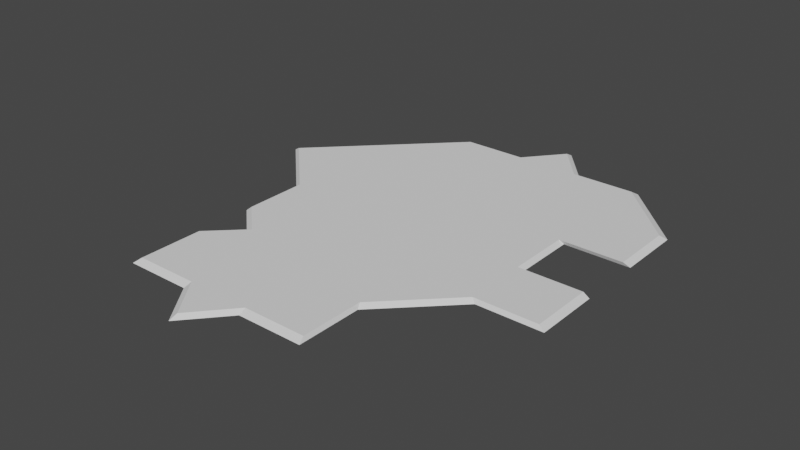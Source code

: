 # Source: Tar.blend  (saved by Blender 2.90.8; exported with 4.5.12 LTS)
import bpy
from mathutils import Matrix  # noqa: F401  (used for matrix-valued properties, if any)

bpy.ops.wm.read_factory_settings(use_empty=True)
scene = bpy.context.scene
scene.name = 'Scene'

# ---- collections
col_collection = bpy.data.collections.new('Collection'); scene.collection.children.link(col_collection)

# ---- world
world_world = bpy.data.worlds.new('World'); scene.world = world_world
world_world.use_nodes = True; world_world.node_tree.nodes.clear()
_N = world_world.node_tree.nodes; _L = world_world.node_tree.links
n0 = _N.new('ShaderNodeOutputWorld'); n0.name = 'World Output'; n0.location = (300, 300)
n1 = _N.new('ShaderNodeBackground'); n1.name = 'Background'; n1.location = (10, 300)
n1.inputs[0].default_value = (0.05088, 0.05088, 0.05088, 1.0)
_L.new(n1.outputs[0], n0.inputs[0])
n0.is_active_output = True
world_world.color = (0.05088, 0.05088, 0.05088)
world_world.use_sun_shadow = False
world_world.sun_shadow_jitter_overblur = 0.0

# ---- meshes
me_plane = bpy.data.meshes.new('Plane')
me_plane.from_pydata([(-1.0, 0.3333, 0.0), (1.0, -0.3333, 0.0), (1.0, 2.98e-08, 0.0), (1.0, 0.3333, 0.0), (1.0, 0.6667, 0.0), (-0.6667, -1.0, 0.0), (-0.3333, -1.0, 0.0), (2.98e-08, -1.0, 0.0), (0.3333, -1.0, 0.0), (0.6667, 1.0, 0.0), (0.3333, 1.0, 0.0), (-2.98e-08, 1.0, 0.0), (-0.3333, 1.0, 0.0), (0.3333, -0.6667, 0.0), (-2.98e-08, -0.6667, 0.0), (-0.3333, -0.6667, 0.0), (-0.6667, -0.6667, 0.0), (0.6667, -0.3333, 0.0), (0.3333, -0.3333, 0.0), (-2.98e-08, -0.3333, 0.0), (-0.3333, -0.3333, 0.0), (-0.6667, -0.3333, 0.0), (0.6667, 1.987e-08, 0.0), (0.3333, 9.934e-09, 0.0), (-2.98e-08, -8.882e-16, 0.0), (-0.3333, -9.934e-09, 0.0), (-0.6667, -1.987e-08, 0.0), (0.6667, 0.3333, 0.0), (0.3333, 0.3333, 0.0), (-2.98e-08, 0.3333, 0.0), (-0.3333, 0.3333, 0.0), (-0.6667, 0.3333, 0.0), (0.6667, 0.6667, 0.0), (0.3333, 0.6667, 0.0), (-2.98e-08, 0.6667, 0.0), (-0.3333, 0.6667, 0.0), (-0.6667, 0.6667, 0.0), (-2.98e-08, 1.0, 0.0), (0.1644, 1.2, 0.0), (-0.3333, -1.0, 0.0), (-0.1811, -1.207, 0.0), (-0.4911, -0.497, 0.0), (-0.9663, 0.3234, 0.02014), (-0.6438, 0.0009002, 0.02014), (0.9686, -0.3216, 0.02014), (0.9686, 0.0009002, 0.02014), (0.9686, 0.3234, 0.02014), (0.9686, 0.6459, 0.02014), (-0.6438, 0.6459, 0.02014), (-0.6438, 0.3234, 0.02014), (-0.6438, -0.9666, 0.02014), (-0.3213, -0.9666, 0.02014), (0.001155, -0.9666, 0.02014), (0.3236, -0.9666, 0.02014), (0.6461, 0.9684, 0.02014), (0.3236, 0.9684, 0.02014), (0.001155, 0.9684, 0.02014), (-0.3213, 0.9684, 0.02014), (0.3236, -0.6441, 0.02014), (0.001155, -0.6441, 0.02014), (-0.3213, -0.6441, 0.02014), (-0.6438, -0.6441, 0.02014), (0.6461, -0.3216, 0.02014), (0.3236, -0.3216, 0.02014), (0.001155, -0.3216, 0.02014), (-0.3213, -0.3216, 0.02014), (-0.6438, -0.3216, 0.02014), (0.6461, 0.0009002, 0.02014), (0.3236, 0.0009002, 0.02014), (0.001155, 0.0009002, 0.02014), (-0.3213, 0.0009002, 0.02014), (0.6461, 0.3234, 0.02014), (0.3236, 0.3234, 0.02014), (0.001155, 0.3234, 0.02014), (-0.3213, 0.3234, 0.02014), (0.6461, 0.6459, 0.02014), (0.3236, 0.6459, 0.02014), (0.001155, 0.6459, 0.02014), (-0.3213, 0.6459, 0.02014), (0.001155, 0.9684, 0.02014), (0.1602, 1.162, 0.02014), (-0.3213, -0.9666, 0.02014), (-0.1741, -1.167, 0.02014), (-0.474, -0.48, 0.02014)], [], [(9, 4, 32), (17, 22, 2, 1), (27, 32, 4, 3), (0, 31, 26), (31, 36, 35, 30), (30, 35, 34, 29), (29, 34, 33, 28), (28, 33, 32, 27), (0, 36, 31), (26, 31, 30, 25), (25, 30, 29, 24), (24, 29, 28, 23), (23, 28, 27, 22), (21, 26, 25, 20), (20, 25, 24, 19), (19, 24, 23, 18), (18, 23, 22, 17), (16, 41, 15), (15, 20, 19, 14), (14, 19, 18, 13), (5, 16, 15, 6), (6, 15, 14, 7), (7, 14, 13, 8), (35, 12, 11, 34), (34, 11, 10, 33), (33, 10, 9, 32), (36, 12, 35), (10, 37, 38), (18, 17, 13), (39, 7, 40), (20, 41, 21), (15, 41, 20), (54, 75, 47), (62, 44, 45, 67), (71, 46, 47, 75), (42, 43, 49), (49, 74, 78, 48), (74, 73, 77, 78), (73, 72, 76, 77), (72, 71, 75, 76), (42, 49, 48), (43, 70, 74, 49), (70, 69, 73, 74), (69, 68, 72, 73), (68, 67, 71, 72), (66, 65, 70, 43), (65, 64, 69, 70), (64, 63, 68, 69), (63, 62, 67, 68), (61, 60, 83), (60, 59, 64, 65), (59, 58, 63, 64), (50, 51, 60, 61), (51, 52, 59, 60), (52, 53, 58, 59), (78, 77, 56, 57), (77, 76, 55, 56), (76, 75, 54, 55), (48, 78, 57), (55, 80, 79), (63, 58, 62), (81, 82, 52), (65, 66, 83), (60, 65, 83), (11, 12, 57, 56), (10, 38, 80, 55), (27, 3, 46, 71), (13, 17, 62, 58), (16, 5, 50, 61), (6, 39, 81, 51), (0, 26, 43, 42), (39, 40, 82, 81), (1, 2, 45, 44), (17, 1, 44, 62), (7, 39, 81, 52), (3, 4, 47, 46), (8, 13, 58, 53), (40, 7, 52, 82), (36, 0, 42, 48), (22, 27, 71, 67), (41, 16, 61, 83), (26, 21, 66, 43), (5, 6, 51, 50), (21, 41, 83, 66), (6, 7, 52, 51), (2, 22, 67, 45), (7, 8, 53, 52), (12, 36, 48, 57), (4, 9, 54, 47), (11, 37, 79, 56), (9, 10, 55, 54), (38, 37, 79, 80), (10, 11, 56, 55), (37, 10, 55, 79)])
_uv = me_plane.uv_layers.new(name='UVMap')
_uv.uv.foreach_set('vector', [0.8333, 1.0, 1.0, 0.8333, 0.8333, 0.8333, 0.8333, 0.3333, 0.8333, 0.5, 1.0, 0.5, 1.0, 0.3333, 0.8333, 0.6667, 0.8333, 0.8333, 1.0, 0.8333, 1.0, 0.6667, 0.0, 0.0, 0.1667, 0.6667, 0.1667, 0.5, 0.1667, 0.6667, 0.1667, 0.8333, 0.3333, 0.8333, 0.3333, 0.6667, 0.3333, 0.6667, 0.3333, 0.8333, 0.5, 0.8333, 0.5, 0.6667, 0.5, 0.6667, 0.5, 0.8333, 0.6667, 0.8333, 0.6667, 0.6667, 0.6667, 0.6667, 0.6667, 0.8333, 0.8333, 0.8333, 0.8333, 0.6667, 0.0, 0.0, 0.1667, 0.8333, 0.1667, 0.6667, 0.1667, 0.5, 0.1667, 0.6667, 0.3333, 0.6667, 0.3333, 0.5, 0.3333, 0.5, 0.3333, 0.6667, 0.5, 0.6667, 0.5, 0.5, 0.5, 0.5, 0.5, 0.6667, 0.6667, 0.6667, 0.6667, 0.5, 0.6667, 0.5, 0.6667, 0.6667, 0.8333, 0.6667, 0.8333, 0.5, 0.1667, 0.3333, 0.1667, 0.5, 0.3333, 0.5, 0.3333, 0.3333, 0.3333, 0.3333, 0.3333, 0.5, 0.5, 0.5, 0.5, 0.3333, 0.5, 0.3333, 0.5, 0.5, 0.6667, 0.5, 0.6667, 0.3333, 0.6667, 0.3333, 0.6667, 0.5, 0.8333, 0.5, 0.8333, 0.3333, 0.1667, 0.1667, 0.0, 0.0, 0.3333, 0.1667, 0.3333, 0.1667, 0.3333, 0.3333, 0.5, 0.3333, 0.5, 0.1667, 0.5, 0.1667, 0.5, 0.3333, 0.6667, 0.3333, 0.6667, 0.1667, 0.1667, 0.0, 0.1667, 0.1667, 0.3333, 0.1667, 0.3333, 0.0, 0.3333, 0.0, 0.3333, 0.1667, 0.5, 0.1667, 0.5, 0.0, 0.5, 0.0, 0.5, 0.1667, 0.6667, 0.1667, 0.6667, 0.0, 0.3333, 0.8333, 0.3333, 1.0, 0.5, 1.0, 0.5, 0.8333, 0.5, 0.8333, 0.5, 1.0, 0.6667, 1.0, 0.6667, 0.8333, 0.6667, 0.8333, 0.6667, 1.0, 0.8333, 1.0, 0.8333, 0.8333, 0.1667, 0.8333, 0.3333, 1.0, 0.3333, 0.8333, 0.0, 0.0, 0.0, 0.0, 0.0, 0.0, 0.6667, 0.3333, 0.8333, 0.3333, 0.6667, 0.1667, 0.0, 0.0, 0.0, 0.0, 0.0, 0.0, 0.3333, 0.3333, 0.0, 0.0, 0.1667, 0.3333, 0.3333, 0.1667, 0.0, 0.0, 0.3333, 0.3333, 0.8333, 1.0, 0.8333, 0.8333, 1.0, 0.8333, 0.8333, 0.3333, 1.0, 0.3333, 1.0, 0.5, 0.8333, 0.5, 0.8333, 0.6667, 1.0, 0.6667, 1.0, 0.8333, 0.8333, 0.8333, 0.0, 0.0, 0.1667, 0.5, 0.1667, 0.6667, 0.1667, 0.6667, 0.3333, 0.6667, 0.3333, 0.8333, 0.1667, 0.8333, 0.3333, 0.6667, 0.5, 0.6667, 0.5, 0.8333, 0.3333, 0.8333, 0.5, 0.6667, 0.6667, 0.6667, 0.6667, 0.8333, 0.5, 0.8333, 0.6667, 0.6667, 0.8333, 0.6667, 0.8333, 0.8333, 0.6667, 0.8333, 0.0, 0.0, 0.1667, 0.6667, 0.1667, 0.8333, 0.1667, 0.5, 0.3333, 0.5, 0.3333, 0.6667, 0.1667, 0.6667, 0.3333, 0.5, 0.5, 0.5, 0.5, 0.6667, 0.3333, 0.6667, 0.5, 0.5, 0.6667, 0.5, 0.6667, 0.6667, 0.5, 0.6667, 0.6667, 0.5, 0.8333, 0.5, 0.8333, 0.6667, 0.6667, 0.6667, 0.1667, 0.3333, 0.3333, 0.3333, 0.3333, 0.5, 0.1667, 0.5, 0.3333, 0.3333, 0.5, 0.3333, 0.5, 0.5, 0.3333, 0.5, 0.5, 0.3333, 0.6667, 0.3333, 0.6667, 0.5, 0.5, 0.5, 0.6667, 0.3333, 0.8333, 0.3333, 0.8333, 0.5, 0.6667, 0.5, 0.1667, 0.1667, 0.3333, 0.1667, 0.0, 0.0, 0.3333, 0.1667, 0.5, 0.1667, 0.5, 0.3333, 0.3333, 0.3333, 0.5, 0.1667, 0.6667, 0.1667, 0.6667, 0.3333, 0.5, 0.3333, 0.1667, 0.0, 0.3333, 0.0, 0.3333, 0.1667, 0.1667, 0.1667, 0.3333, 0.0, 0.5, 0.0, 0.5, 0.1667, 0.3333, 0.1667, 0.5, 0.0, 0.6667, 0.0, 0.6667, 0.1667, 0.5, 0.1667, 0.3333, 0.8333, 0.5, 0.8333, 0.5, 1.0, 0.3333, 1.0, 0.5, 0.8333, 0.6667, 0.8333, 0.6667, 1.0, 0.5, 1.0, 0.6667, 0.8333, 0.8333, 0.8333, 0.8333, 1.0, 0.6667, 1.0, 0.1667, 0.8333, 0.3333, 0.8333, 0.3333, 1.0, 0.0, 0.0, 0.0, 0.0, 0.0, 0.0, 0.6667, 0.3333, 0.6667, 0.1667, 0.8333, 0.3333, 0.0, 0.0, 0.0, 0.0, 0.0, 0.0, 0.3333, 0.3333, 0.1667, 0.3333, 0.0, 0.0, 0.3333, 0.1667, 0.3333, 0.3333, 0.0, 0.0, 0.5, 1.0, 0.3333, 1.0, 0.3333, 1.0, 0.5, 1.0, 0.0, 0.0, 0.0, 0.0, 0.0, 0.0, 0.0, 0.0, 0.8333, 0.6667, 1.0, 0.6667, 1.0, 0.6667, 0.8333, 0.6667, 0.6667, 0.1667, 0.8333, 0.3333, 0.8333, 0.3333, 0.6667, 0.1667, 0.1667, 0.1667, 0.1667, 0.0, 0.1667, 0.0, 0.1667, 0.1667, 0.0, 0.0, 0.0, 0.0, 0.0, 0.0, 0.0, 0.0, 0.0, 0.0, 0.1667, 0.5, 0.1667, 0.5, 0.0, 0.0, 0.0, 0.0, 0.0, 0.0, 0.0, 0.0, 0.0, 0.0, 1.0, 0.3333, 1.0, 0.5, 1.0, 0.5, 1.0, 0.3333, 0.8333, 0.3333, 1.0, 0.3333, 1.0, 0.3333, 0.8333, 0.3333, 0.0, 0.0, 0.0, 0.0, 0.0, 0.0, 0.0, 0.0, 1.0, 0.6667, 1.0, 0.8333, 1.0, 0.8333, 1.0, 0.6667, 0.6667, 0.0, 0.6667, 0.1667, 0.6667, 0.1667, 0.6667, 0.0, 0.0, 0.0, 0.0, 0.0, 0.0, 0.0, 0.0, 0.0, 0.1667, 0.8333, 0.0, 0.0, 0.0, 0.0, 0.1667, 0.8333, 0.8333, 0.5, 0.8333, 0.6667, 0.8333, 0.6667, 0.8333, 0.5, 0.0, 0.0, 0.1667, 0.1667, 0.1667, 0.1667, 0.0, 0.0, 0.1667, 0.5, 0.1667, 0.3333, 0.1667, 0.3333, 0.1667, 0.5, 0.1667, 0.0, 0.3333, 0.0, 0.3333, 0.0, 0.1667, 0.0, 0.1667, 0.3333, 0.0, 0.0, 0.0, 0.0, 0.1667, 0.3333, 0.3333, 0.0, 0.5, 0.0, 0.5, 0.0, 0.3333, 0.0, 1.0, 0.5, 0.8333, 0.5, 0.8333, 0.5, 1.0, 0.5, 0.5, 0.0, 0.6667, 0.0, 0.6667, 0.0, 0.5, 0.0, 0.3333, 1.0, 0.1667, 0.8333, 0.1667, 0.8333, 0.3333, 1.0, 1.0, 0.8333, 0.8333, 1.0, 0.8333, 1.0, 1.0, 0.8333, 0.0, 0.0, 0.0, 0.0, 0.0, 0.0, 0.0, 0.0, 0.8333, 1.0, 0.6667, 1.0, 0.6667, 1.0, 0.8333, 1.0, 0.0, 0.0, 0.0, 0.0, 0.0, 0.0, 0.0, 0.0, 0.6667, 1.0, 0.5, 1.0, 0.5, 1.0, 0.6667, 1.0, 0.0, 0.0, 0.0, 0.0, 0.0, 0.0, 0.0, 0.0])
me_plane.use_remesh_fix_poles = True
me_plane.use_remesh_preserve_attributes = False
me_plane.use_mirror_vertex_groups = False
me_plane.update()

# ---- objects
ob_plane = bpy.data.objects.new('Plane', me_plane)

# ---- transforms, parenting, visibility, modifiers, constraints
ob_plane.location = (0.0, 0.0, 0.0)
ob_plane.lineart.crease_threshold = 0.0

# ---- collection membership
col_collection.objects.link(ob_plane)

# ---- scene / render settings (as saved in the file)
scene.frame_start = 1; scene.frame_end = 250; scene.frame_set(1)
scene.render.engine = 'BLENDER_EEVEE_NEXT'
scene.cycles.use_denoising = False
scene.cycles.samples = 128
scene.cycles.sampling_pattern = 'TABULATED_SOBOL'
scene.cycles.use_adaptive_sampling = False
scene.cycles.use_light_tree = False
scene.view_settings.view_transform = 'Filmic'
bpy.context.view_layer.update()

# ---- added for rendering (the .blend has no active camera and no usable light): camera, sun
cam_auto = bpy.data.cameras.new('AutoCamera')
cam_auto.lens = 50.0
cam_auto.sensor_width = 36.0
cam_auto.clip_end = 1000.0
ob_auto_camera = bpy.data.objects.new('AutoCamera', cam_auto)
scene.collection.objects.link(ob_auto_camera)
ob_auto_camera.location = (2.89562, -3.4783, 2.32656)
ob_auto_camera.rotation_euler = (1.09748, -7.21219e-08, 0.694738)
scene.camera = ob_auto_camera
light_auto_sun = bpy.data.lights.new('AutoSun', 'SUN')
light_auto_sun.energy = 3.0
light_auto_sun.angle = 0.0523599
ob_auto_sun = bpy.data.objects.new('AutoSun', light_auto_sun)
scene.collection.objects.link(ob_auto_sun)
ob_auto_sun.rotation_euler = (0.872665, 0.174533, 0.523599)
bpy.context.view_layer.update()

